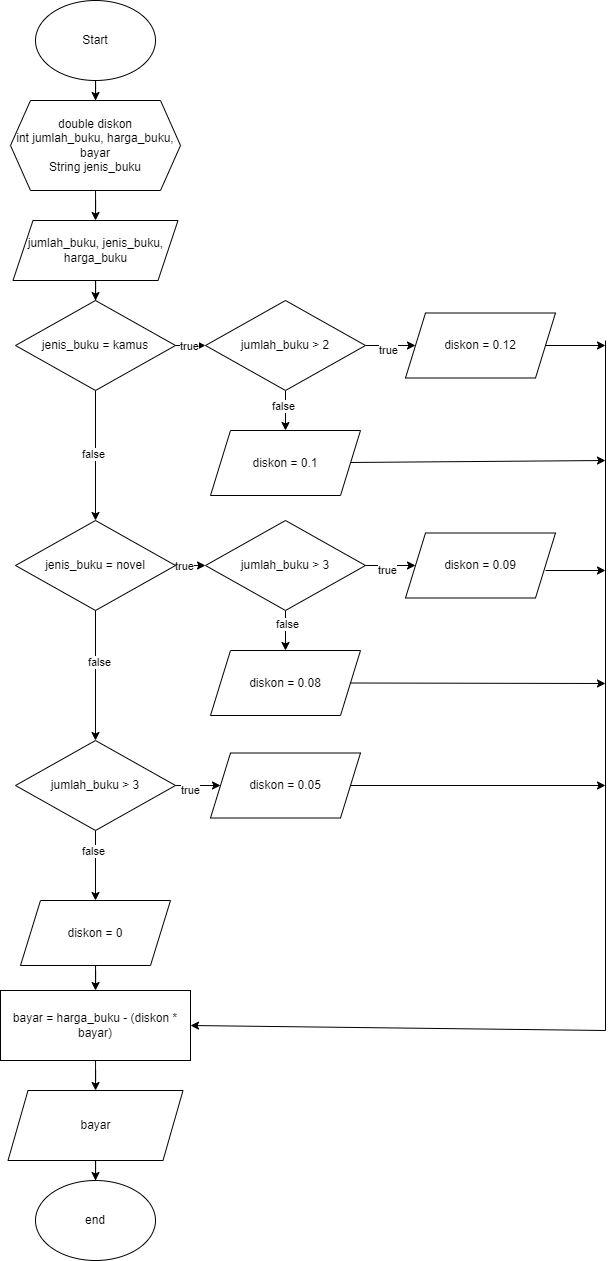

The diagram above was exported from draw.io. Its source (the exported page's mxGraphModel, read from the mxfile embedded in the PNG):
<mxGraphModel dx="1067" dy="507" grid="1" gridSize="10" guides="1" tooltips="1" connect="1" arrows="1" fold="1" page="1" pageScale="1" pageWidth="827" pageHeight="1169" math="0" shadow="0">
  <root>
    <mxCell id="WIyWlLk6GJQsqaUBKTNV-0" />
    <mxCell id="WIyWlLk6GJQsqaUBKTNV-1" parent="WIyWlLk6GJQsqaUBKTNV-0" />
    <mxCell id="WsQtwAhXcLKYjrfNKeOe-2" value="" style="edgeStyle=orthogonalEdgeStyle;rounded=0;orthogonalLoop=1;jettySize=auto;html=1;" edge="1" parent="WIyWlLk6GJQsqaUBKTNV-1" source="WsQtwAhXcLKYjrfNKeOe-0" target="WsQtwAhXcLKYjrfNKeOe-1">
      <mxGeometry relative="1" as="geometry" />
    </mxCell>
    <mxCell id="WsQtwAhXcLKYjrfNKeOe-0" value="Start" style="ellipse;whiteSpace=wrap;html=1;" vertex="1" parent="WIyWlLk6GJQsqaUBKTNV-1">
      <mxGeometry x="260" y="60" width="120" height="80" as="geometry" />
    </mxCell>
    <mxCell id="WsQtwAhXcLKYjrfNKeOe-4" value="" style="edgeStyle=orthogonalEdgeStyle;rounded=0;orthogonalLoop=1;jettySize=auto;html=1;" edge="1" parent="WIyWlLk6GJQsqaUBKTNV-1" source="WsQtwAhXcLKYjrfNKeOe-1" target="WsQtwAhXcLKYjrfNKeOe-3">
      <mxGeometry relative="1" as="geometry" />
    </mxCell>
    <mxCell id="WsQtwAhXcLKYjrfNKeOe-1" value="double diskon&lt;br&gt;int jumlah_buku, harga_buku, bayar&lt;br&gt;String jenis_buku" style="shape=hexagon;perimeter=hexagonPerimeter2;whiteSpace=wrap;html=1;fixedSize=1;" vertex="1" parent="WIyWlLk6GJQsqaUBKTNV-1">
      <mxGeometry x="235" y="160" width="170" height="90" as="geometry" />
    </mxCell>
    <mxCell id="WsQtwAhXcLKYjrfNKeOe-6" value="" style="edgeStyle=orthogonalEdgeStyle;rounded=0;orthogonalLoop=1;jettySize=auto;html=1;" edge="1" parent="WIyWlLk6GJQsqaUBKTNV-1" source="WsQtwAhXcLKYjrfNKeOe-3" target="WsQtwAhXcLKYjrfNKeOe-5">
      <mxGeometry relative="1" as="geometry" />
    </mxCell>
    <mxCell id="WsQtwAhXcLKYjrfNKeOe-3" value="jumlah_buku, jenis_buku, harga_buku" style="shape=parallelogram;perimeter=parallelogramPerimeter;whiteSpace=wrap;html=1;fixedSize=1;" vertex="1" parent="WIyWlLk6GJQsqaUBKTNV-1">
      <mxGeometry x="237.5" y="280" width="165" height="60" as="geometry" />
    </mxCell>
    <mxCell id="WsQtwAhXcLKYjrfNKeOe-11" value="" style="edgeStyle=orthogonalEdgeStyle;rounded=0;orthogonalLoop=1;jettySize=auto;html=1;" edge="1" parent="WIyWlLk6GJQsqaUBKTNV-1" source="WsQtwAhXcLKYjrfNKeOe-5" target="WsQtwAhXcLKYjrfNKeOe-10">
      <mxGeometry relative="1" as="geometry" />
    </mxCell>
    <mxCell id="WsQtwAhXcLKYjrfNKeOe-12" value="true" style="edgeLabel;html=1;align=center;verticalAlign=middle;resizable=0;points=[];" vertex="1" connectable="0" parent="WsQtwAhXcLKYjrfNKeOe-11">
      <mxGeometry x="0.32" y="-1" relative="1" as="geometry">
        <mxPoint as="offset" />
      </mxGeometry>
    </mxCell>
    <mxCell id="WsQtwAhXcLKYjrfNKeOe-23" value="" style="edgeStyle=orthogonalEdgeStyle;rounded=0;orthogonalLoop=1;jettySize=auto;html=1;" edge="1" parent="WIyWlLk6GJQsqaUBKTNV-1" source="WsQtwAhXcLKYjrfNKeOe-5" target="WsQtwAhXcLKYjrfNKeOe-22">
      <mxGeometry relative="1" as="geometry" />
    </mxCell>
    <mxCell id="WsQtwAhXcLKYjrfNKeOe-33" value="false" style="edgeLabel;html=1;align=center;verticalAlign=middle;resizable=0;points=[];" vertex="1" connectable="0" parent="WsQtwAhXcLKYjrfNKeOe-23">
      <mxGeometry x="-0.0154" y="-2" relative="1" as="geometry">
        <mxPoint as="offset" />
      </mxGeometry>
    </mxCell>
    <mxCell id="WsQtwAhXcLKYjrfNKeOe-5" value="jenis_buku = kamus" style="rhombus;whiteSpace=wrap;html=1;" vertex="1" parent="WIyWlLk6GJQsqaUBKTNV-1">
      <mxGeometry x="240" y="360" width="160" height="90" as="geometry" />
    </mxCell>
    <mxCell id="WsQtwAhXcLKYjrfNKeOe-14" value="" style="edgeStyle=orthogonalEdgeStyle;rounded=0;orthogonalLoop=1;jettySize=auto;html=1;" edge="1" parent="WIyWlLk6GJQsqaUBKTNV-1" source="WsQtwAhXcLKYjrfNKeOe-10" target="WsQtwAhXcLKYjrfNKeOe-13">
      <mxGeometry relative="1" as="geometry" />
    </mxCell>
    <mxCell id="WsQtwAhXcLKYjrfNKeOe-16" value="true" style="edgeLabel;html=1;align=center;verticalAlign=middle;resizable=0;points=[];" vertex="1" connectable="0" parent="WsQtwAhXcLKYjrfNKeOe-14">
      <mxGeometry x="-0.08" y="-5" relative="1" as="geometry">
        <mxPoint as="offset" />
      </mxGeometry>
    </mxCell>
    <mxCell id="WsQtwAhXcLKYjrfNKeOe-18" value="" style="edgeStyle=orthogonalEdgeStyle;rounded=0;orthogonalLoop=1;jettySize=auto;html=1;" edge="1" parent="WIyWlLk6GJQsqaUBKTNV-1" source="WsQtwAhXcLKYjrfNKeOe-10" target="WsQtwAhXcLKYjrfNKeOe-17">
      <mxGeometry relative="1" as="geometry" />
    </mxCell>
    <mxCell id="WsQtwAhXcLKYjrfNKeOe-21" value="false" style="edgeLabel;html=1;align=center;verticalAlign=middle;resizable=0;points=[];" vertex="1" connectable="0" parent="WsQtwAhXcLKYjrfNKeOe-18">
      <mxGeometry x="-0.25" y="-2" relative="1" as="geometry">
        <mxPoint as="offset" />
      </mxGeometry>
    </mxCell>
    <mxCell id="WsQtwAhXcLKYjrfNKeOe-10" value="jumlah_buku &amp;gt; 2" style="rhombus;whiteSpace=wrap;html=1;" vertex="1" parent="WIyWlLk6GJQsqaUBKTNV-1">
      <mxGeometry x="430" y="360" width="160" height="90" as="geometry" />
    </mxCell>
    <mxCell id="WsQtwAhXcLKYjrfNKeOe-13" value="diskon = 0.12" style="shape=parallelogram;perimeter=parallelogramPerimeter;whiteSpace=wrap;html=1;fixedSize=1;" vertex="1" parent="WIyWlLk6GJQsqaUBKTNV-1">
      <mxGeometry x="630" y="372.5" width="150" height="65" as="geometry" />
    </mxCell>
    <mxCell id="WsQtwAhXcLKYjrfNKeOe-17" value="diskon = 0.1" style="shape=parallelogram;perimeter=parallelogramPerimeter;whiteSpace=wrap;html=1;fixedSize=1;" vertex="1" parent="WIyWlLk6GJQsqaUBKTNV-1">
      <mxGeometry x="435" y="490" width="150" height="65" as="geometry" />
    </mxCell>
    <mxCell id="WsQtwAhXcLKYjrfNKeOe-26" value="" style="edgeStyle=orthogonalEdgeStyle;rounded=0;orthogonalLoop=1;jettySize=auto;html=1;" edge="1" parent="WIyWlLk6GJQsqaUBKTNV-1" source="WsQtwAhXcLKYjrfNKeOe-22" target="WsQtwAhXcLKYjrfNKeOe-24">
      <mxGeometry relative="1" as="geometry" />
    </mxCell>
    <mxCell id="WsQtwAhXcLKYjrfNKeOe-29" value="true" style="edgeLabel;html=1;align=center;verticalAlign=middle;resizable=0;points=[];" vertex="1" connectable="0" parent="WsQtwAhXcLKYjrfNKeOe-26">
      <mxGeometry x="-0.64" y="-1" relative="1" as="geometry">
        <mxPoint as="offset" />
      </mxGeometry>
    </mxCell>
    <mxCell id="WsQtwAhXcLKYjrfNKeOe-36" value="" style="edgeStyle=orthogonalEdgeStyle;rounded=0;orthogonalLoop=1;jettySize=auto;html=1;" edge="1" parent="WIyWlLk6GJQsqaUBKTNV-1" source="WsQtwAhXcLKYjrfNKeOe-22" target="WsQtwAhXcLKYjrfNKeOe-34">
      <mxGeometry relative="1" as="geometry" />
    </mxCell>
    <mxCell id="WsQtwAhXcLKYjrfNKeOe-38" value="false" style="edgeLabel;html=1;align=center;verticalAlign=middle;resizable=0;points=[];" vertex="1" connectable="0" parent="WsQtwAhXcLKYjrfNKeOe-36">
      <mxGeometry x="-0.2154" y="4" relative="1" as="geometry">
        <mxPoint as="offset" />
      </mxGeometry>
    </mxCell>
    <mxCell id="WsQtwAhXcLKYjrfNKeOe-22" value="jenis_buku = novel" style="rhombus;whiteSpace=wrap;html=1;" vertex="1" parent="WIyWlLk6GJQsqaUBKTNV-1">
      <mxGeometry x="240" y="580" width="160" height="90" as="geometry" />
    </mxCell>
    <mxCell id="WsQtwAhXcLKYjrfNKeOe-28" value="" style="edgeStyle=orthogonalEdgeStyle;rounded=0;orthogonalLoop=1;jettySize=auto;html=1;" edge="1" parent="WIyWlLk6GJQsqaUBKTNV-1" source="WsQtwAhXcLKYjrfNKeOe-24" target="WsQtwAhXcLKYjrfNKeOe-27">
      <mxGeometry relative="1" as="geometry" />
    </mxCell>
    <mxCell id="WsQtwAhXcLKYjrfNKeOe-30" value="true" style="edgeLabel;html=1;align=center;verticalAlign=middle;resizable=0;points=[];" vertex="1" connectable="0" parent="WsQtwAhXcLKYjrfNKeOe-28">
      <mxGeometry x="-0.12" y="-5" relative="1" as="geometry">
        <mxPoint as="offset" />
      </mxGeometry>
    </mxCell>
    <mxCell id="WsQtwAhXcLKYjrfNKeOe-32" value="" style="edgeStyle=orthogonalEdgeStyle;rounded=0;orthogonalLoop=1;jettySize=auto;html=1;" edge="1" parent="WIyWlLk6GJQsqaUBKTNV-1" source="WsQtwAhXcLKYjrfNKeOe-24" target="WsQtwAhXcLKYjrfNKeOe-31">
      <mxGeometry relative="1" as="geometry" />
    </mxCell>
    <mxCell id="WsQtwAhXcLKYjrfNKeOe-47" value="false" style="edgeLabel;html=1;align=center;verticalAlign=middle;resizable=0;points=[];" vertex="1" connectable="0" parent="WsQtwAhXcLKYjrfNKeOe-32">
      <mxGeometry x="-0.35" y="2" relative="1" as="geometry">
        <mxPoint as="offset" />
      </mxGeometry>
    </mxCell>
    <mxCell id="WsQtwAhXcLKYjrfNKeOe-24" value="jumlah_buku &amp;gt; 3" style="rhombus;whiteSpace=wrap;html=1;" vertex="1" parent="WIyWlLk6GJQsqaUBKTNV-1">
      <mxGeometry x="430" y="580" width="160" height="90" as="geometry" />
    </mxCell>
    <mxCell id="WsQtwAhXcLKYjrfNKeOe-27" value="diskon = 0.09" style="shape=parallelogram;perimeter=parallelogramPerimeter;whiteSpace=wrap;html=1;fixedSize=1;" vertex="1" parent="WIyWlLk6GJQsqaUBKTNV-1">
      <mxGeometry x="630" y="592.5" width="150" height="65" as="geometry" />
    </mxCell>
    <mxCell id="WsQtwAhXcLKYjrfNKeOe-31" value="diskon = 0.08" style="shape=parallelogram;perimeter=parallelogramPerimeter;whiteSpace=wrap;html=1;fixedSize=1;" vertex="1" parent="WIyWlLk6GJQsqaUBKTNV-1">
      <mxGeometry x="435" y="710" width="150" height="65" as="geometry" />
    </mxCell>
    <mxCell id="WsQtwAhXcLKYjrfNKeOe-40" value="" style="edgeStyle=orthogonalEdgeStyle;rounded=0;orthogonalLoop=1;jettySize=auto;html=1;" edge="1" parent="WIyWlLk6GJQsqaUBKTNV-1" source="WsQtwAhXcLKYjrfNKeOe-34" target="WsQtwAhXcLKYjrfNKeOe-39">
      <mxGeometry relative="1" as="geometry" />
    </mxCell>
    <mxCell id="WsQtwAhXcLKYjrfNKeOe-44" value="true" style="edgeLabel;html=1;align=center;verticalAlign=middle;resizable=0;points=[];" vertex="1" connectable="0" parent="WsQtwAhXcLKYjrfNKeOe-40">
      <mxGeometry x="-0.4909" y="-5" relative="1" as="geometry">
        <mxPoint as="offset" />
      </mxGeometry>
    </mxCell>
    <mxCell id="WsQtwAhXcLKYjrfNKeOe-42" value="" style="edgeStyle=orthogonalEdgeStyle;rounded=0;orthogonalLoop=1;jettySize=auto;html=1;" edge="1" parent="WIyWlLk6GJQsqaUBKTNV-1" source="WsQtwAhXcLKYjrfNKeOe-34" target="WsQtwAhXcLKYjrfNKeOe-41">
      <mxGeometry relative="1" as="geometry" />
    </mxCell>
    <mxCell id="WsQtwAhXcLKYjrfNKeOe-43" value="false" style="edgeLabel;html=1;align=center;verticalAlign=middle;resizable=0;points=[];" vertex="1" connectable="0" parent="WsQtwAhXcLKYjrfNKeOe-42">
      <mxGeometry x="-0.4" y="-2" relative="1" as="geometry">
        <mxPoint as="offset" />
      </mxGeometry>
    </mxCell>
    <mxCell id="WsQtwAhXcLKYjrfNKeOe-34" value="jumlah_buku &amp;gt; 3" style="rhombus;whiteSpace=wrap;html=1;" vertex="1" parent="WIyWlLk6GJQsqaUBKTNV-1">
      <mxGeometry x="240" y="800" width="160" height="90" as="geometry" />
    </mxCell>
    <mxCell id="WsQtwAhXcLKYjrfNKeOe-39" value="diskon = 0.05" style="shape=parallelogram;perimeter=parallelogramPerimeter;whiteSpace=wrap;html=1;fixedSize=1;" vertex="1" parent="WIyWlLk6GJQsqaUBKTNV-1">
      <mxGeometry x="435" y="812.5" width="150" height="65" as="geometry" />
    </mxCell>
    <mxCell id="WsQtwAhXcLKYjrfNKeOe-61" value="" style="edgeStyle=orthogonalEdgeStyle;rounded=0;orthogonalLoop=1;jettySize=auto;html=1;" edge="1" parent="WIyWlLk6GJQsqaUBKTNV-1" source="WsQtwAhXcLKYjrfNKeOe-41" target="WsQtwAhXcLKYjrfNKeOe-60">
      <mxGeometry relative="1" as="geometry" />
    </mxCell>
    <mxCell id="WsQtwAhXcLKYjrfNKeOe-41" value="diskon = 0" style="shape=parallelogram;perimeter=parallelogramPerimeter;whiteSpace=wrap;html=1;fixedSize=1;" vertex="1" parent="WIyWlLk6GJQsqaUBKTNV-1">
      <mxGeometry x="245" y="960" width="150" height="65" as="geometry" />
    </mxCell>
    <mxCell id="WsQtwAhXcLKYjrfNKeOe-64" value="" style="edgeStyle=orthogonalEdgeStyle;rounded=0;orthogonalLoop=1;jettySize=auto;html=1;" edge="1" parent="WIyWlLk6GJQsqaUBKTNV-1" source="WsQtwAhXcLKYjrfNKeOe-60" target="WsQtwAhXcLKYjrfNKeOe-62">
      <mxGeometry relative="1" as="geometry" />
    </mxCell>
    <mxCell id="WsQtwAhXcLKYjrfNKeOe-60" value="bayar = harga_buku - (diskon * bayar)" style="rounded=0;whiteSpace=wrap;html=1;" vertex="1" parent="WIyWlLk6GJQsqaUBKTNV-1">
      <mxGeometry x="225" y="1050" width="190" height="70" as="geometry" />
    </mxCell>
    <mxCell id="WsQtwAhXcLKYjrfNKeOe-66" value="" style="edgeStyle=orthogonalEdgeStyle;rounded=0;orthogonalLoop=1;jettySize=auto;html=1;" edge="1" parent="WIyWlLk6GJQsqaUBKTNV-1" source="WsQtwAhXcLKYjrfNKeOe-62" target="WsQtwAhXcLKYjrfNKeOe-65">
      <mxGeometry relative="1" as="geometry" />
    </mxCell>
    <mxCell id="WsQtwAhXcLKYjrfNKeOe-62" value="bayar" style="shape=parallelogram;perimeter=parallelogramPerimeter;whiteSpace=wrap;html=1;fixedSize=1;" vertex="1" parent="WIyWlLk6GJQsqaUBKTNV-1">
      <mxGeometry x="232.5" y="1150" width="175" height="70" as="geometry" />
    </mxCell>
    <mxCell id="WsQtwAhXcLKYjrfNKeOe-65" value="end" style="ellipse;whiteSpace=wrap;html=1;" vertex="1" parent="WIyWlLk6GJQsqaUBKTNV-1">
      <mxGeometry x="260" y="1240" width="120" height="80" as="geometry" />
    </mxCell>
    <mxCell id="WsQtwAhXcLKYjrfNKeOe-70" value="" style="endArrow=classic;html=1;rounded=0;exitX=1;exitY=0.5;exitDx=0;exitDy=0;" edge="1" parent="WIyWlLk6GJQsqaUBKTNV-1" source="WsQtwAhXcLKYjrfNKeOe-13">
      <mxGeometry width="50" height="50" relative="1" as="geometry">
        <mxPoint x="760" y="410" as="sourcePoint" />
        <mxPoint x="830" y="405" as="targetPoint" />
      </mxGeometry>
    </mxCell>
    <mxCell id="WsQtwAhXcLKYjrfNKeOe-71" value="" style="endArrow=classic;html=1;rounded=0;" edge="1" parent="WIyWlLk6GJQsqaUBKTNV-1" source="WsQtwAhXcLKYjrfNKeOe-17">
      <mxGeometry width="50" height="50" relative="1" as="geometry">
        <mxPoint x="580" y="530" as="sourcePoint" />
        <mxPoint x="830" y="520" as="targetPoint" />
      </mxGeometry>
    </mxCell>
    <mxCell id="WsQtwAhXcLKYjrfNKeOe-72" value="" style="endArrow=classic;html=1;rounded=0;exitX=1;exitY=0.5;exitDx=0;exitDy=0;" edge="1" parent="WIyWlLk6GJQsqaUBKTNV-1" source="WsQtwAhXcLKYjrfNKeOe-31">
      <mxGeometry width="50" height="50" relative="1" as="geometry">
        <mxPoint x="590" y="750" as="sourcePoint" />
        <mxPoint x="830" y="743" as="targetPoint" />
      </mxGeometry>
    </mxCell>
    <mxCell id="WsQtwAhXcLKYjrfNKeOe-73" value="" style="endArrow=classic;html=1;rounded=0;exitX=1;exitY=0.5;exitDx=0;exitDy=0;" edge="1" parent="WIyWlLk6GJQsqaUBKTNV-1" source="WsQtwAhXcLKYjrfNKeOe-39">
      <mxGeometry width="50" height="50" relative="1" as="geometry">
        <mxPoint x="570" y="840" as="sourcePoint" />
        <mxPoint x="830" y="845" as="targetPoint" />
      </mxGeometry>
    </mxCell>
    <mxCell id="WsQtwAhXcLKYjrfNKeOe-74" value="" style="endArrow=classic;html=1;rounded=0;entryX=1;entryY=0.5;entryDx=0;entryDy=0;" edge="1" parent="WIyWlLk6GJQsqaUBKTNV-1" target="WsQtwAhXcLKYjrfNKeOe-60">
      <mxGeometry width="50" height="50" relative="1" as="geometry">
        <mxPoint x="830" y="400" as="sourcePoint" />
        <mxPoint x="420" y="1090" as="targetPoint" />
        <Array as="points">
          <mxPoint x="830" y="1090" />
        </Array>
      </mxGeometry>
    </mxCell>
    <mxCell id="WsQtwAhXcLKYjrfNKeOe-75" value="" style="endArrow=classic;html=1;rounded=0;" edge="1" parent="WIyWlLk6GJQsqaUBKTNV-1">
      <mxGeometry width="50" height="50" relative="1" as="geometry">
        <mxPoint x="770" y="630" as="sourcePoint" />
        <mxPoint x="830" y="630" as="targetPoint" />
      </mxGeometry>
    </mxCell>
  </root>
</mxGraphModel>